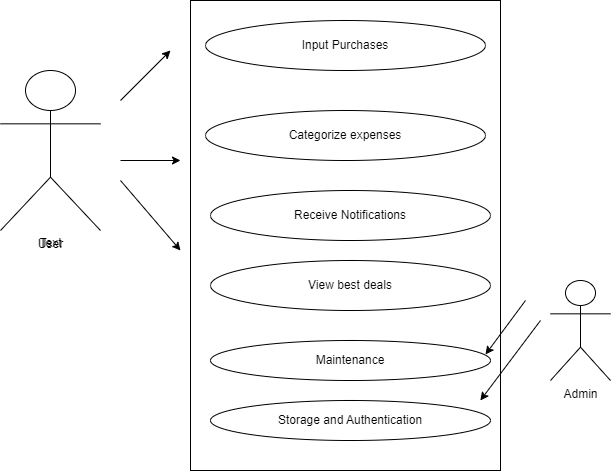

The diagram above was exported from draw.io. Its source (the exported page's mxGraphModel, read from the mxfile embedded in the PNG):
<mxGraphModel dx="786" dy="467" grid="1" gridSize="10" guides="1" tooltips="1" connect="1" arrows="1" fold="1" page="1" pageScale="1" pageWidth="850" pageHeight="1100" math="0" shadow="0">
  <root>
    <mxCell id="0" />
    <mxCell id="1" parent="0" />
    <mxCell id="SB_n2G8uq8yi-sT7TINm-1" value="User" style="shape=umlActor;verticalLabelPosition=bottom;verticalAlign=top;html=1;outlineConnect=0;" parent="1" vertex="1">
      <mxGeometry x="150" y="90" width="100" height="160" as="geometry" />
    </mxCell>
    <mxCell id="iTNgxmKMHUV7-GYbS7AC-2" value="" style="rounded=0;whiteSpace=wrap;html=1;" vertex="1" parent="1">
      <mxGeometry x="340" y="20" width="310" height="470" as="geometry" />
    </mxCell>
    <mxCell id="iTNgxmKMHUV7-GYbS7AC-3" value="Input Purchases" style="ellipse;whiteSpace=wrap;html=1;" vertex="1" parent="1">
      <mxGeometry x="355" y="40" width="280" height="50" as="geometry" />
    </mxCell>
    <mxCell id="iTNgxmKMHUV7-GYbS7AC-4" value="Categorize expenses" style="ellipse;whiteSpace=wrap;html=1;" vertex="1" parent="1">
      <mxGeometry x="355" y="130" width="280" height="50" as="geometry" />
    </mxCell>
    <mxCell id="iTNgxmKMHUV7-GYbS7AC-5" value="Receive Notifications" style="ellipse;whiteSpace=wrap;html=1;" vertex="1" parent="1">
      <mxGeometry x="360" y="210" width="280" height="50" as="geometry" />
    </mxCell>
    <mxCell id="iTNgxmKMHUV7-GYbS7AC-6" value="View best deals" style="ellipse;whiteSpace=wrap;html=1;" vertex="1" parent="1">
      <mxGeometry x="360" y="280" width="280" height="50" as="geometry" />
    </mxCell>
    <mxCell id="iTNgxmKMHUV7-GYbS7AC-11" value="" style="endArrow=classic;html=1;rounded=0;" edge="1" parent="1">
      <mxGeometry width="50" height="50" relative="1" as="geometry">
        <mxPoint x="270" y="120" as="sourcePoint" />
        <mxPoint x="320" y="70" as="targetPoint" />
      </mxGeometry>
    </mxCell>
    <mxCell id="iTNgxmKMHUV7-GYbS7AC-12" value="" style="endArrow=classic;html=1;rounded=0;" edge="1" parent="1">
      <mxGeometry width="50" height="50" relative="1" as="geometry">
        <mxPoint x="270" y="200" as="sourcePoint" />
        <mxPoint x="330" y="270" as="targetPoint" />
      </mxGeometry>
    </mxCell>
    <mxCell id="iTNgxmKMHUV7-GYbS7AC-15" value="" style="endArrow=classic;html=1;rounded=0;" edge="1" parent="1">
      <mxGeometry width="50" height="50" relative="1" as="geometry">
        <mxPoint x="270" y="180" as="sourcePoint" />
        <mxPoint x="330" y="180" as="targetPoint" />
      </mxGeometry>
    </mxCell>
    <mxCell id="iTNgxmKMHUV7-GYbS7AC-17" value="Admin" style="shape=umlActor;verticalLabelPosition=bottom;verticalAlign=top;html=1;outlineConnect=0;" vertex="1" parent="1">
      <mxGeometry x="700" y="300" width="60" height="100" as="geometry" />
    </mxCell>
    <mxCell id="iTNgxmKMHUV7-GYbS7AC-18" value="Maintenance" style="ellipse;whiteSpace=wrap;html=1;" vertex="1" parent="1">
      <mxGeometry x="360" y="360" width="280" height="40" as="geometry" />
    </mxCell>
    <mxCell id="iTNgxmKMHUV7-GYbS7AC-26" value="Text" style="text;html=1;align=center;verticalAlign=middle;resizable=0;points=[];autosize=1;strokeColor=none;fillColor=none;" vertex="1" parent="1">
      <mxGeometry x="175" y="248" width="50" height="30" as="geometry" />
    </mxCell>
    <mxCell id="iTNgxmKMHUV7-GYbS7AC-27" value="Storage and Authentication" style="ellipse;whiteSpace=wrap;html=1;" vertex="1" parent="1">
      <mxGeometry x="360" y="420" width="280" height="40" as="geometry" />
    </mxCell>
    <mxCell id="iTNgxmKMHUV7-GYbS7AC-30" value="" style="endArrow=classic;html=1;rounded=0;entryX=0.935;entryY=0.851;entryDx=0;entryDy=0;entryPerimeter=0;" edge="1" parent="1" target="iTNgxmKMHUV7-GYbS7AC-2">
      <mxGeometry width="50" height="50" relative="1" as="geometry">
        <mxPoint x="690" y="340" as="sourcePoint" />
        <mxPoint x="710" y="340" as="targetPoint" />
      </mxGeometry>
    </mxCell>
    <mxCell id="iTNgxmKMHUV7-GYbS7AC-32" value="" style="endArrow=classic;html=1;rounded=0;" edge="1" parent="1">
      <mxGeometry width="50" height="50" relative="1" as="geometry">
        <mxPoint x="675" y="320" as="sourcePoint" />
        <mxPoint x="635" y="374" as="targetPoint" />
      </mxGeometry>
    </mxCell>
  </root>
</mxGraphModel>